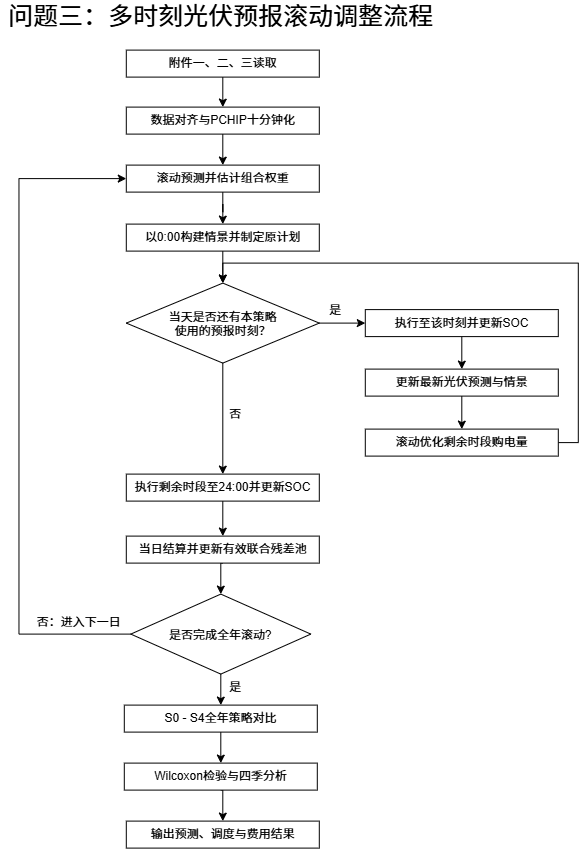

The diagram above was exported from draw.io. Its source (the exported page's mxGraphModel, read from the mxfile embedded in the PNG):
<mxGraphModel dx="1277" dy="833" grid="0" gridSize="10" guides="1" tooltips="1" connect="1" arrows="1" fold="1" page="1" pageScale="1" pageWidth="827" pageHeight="1169" math="0" shadow="0">
  <root>
    <mxCell id="0" />
    <mxCell id="1" parent="0" />
    <mxCell id="_AOQ6YaupBatq7SOweT5-21" edge="1" parent="1" source="_AOQ6YaupBatq7SOweT5-1" style="edgeStyle=orthogonalEdgeStyle;rounded=0;orthogonalLoop=1;jettySize=auto;html=1;exitX=0.5;exitY=1;exitDx=0;exitDy=0;entryX=0.5;entryY=0;entryDx=0;entryDy=0;" target="_AOQ6YaupBatq7SOweT5-5">
      <mxGeometry relative="1" as="geometry" />
    </mxCell>
    <mxCell id="_AOQ6YaupBatq7SOweT5-1" parent="1" style="rounded=0;whiteSpace=wrap;html=1;" value="附件一、二、三读取" vertex="1">
      <mxGeometry height="27" width="193" x="257" y="68" as="geometry" />
    </mxCell>
    <mxCell id="_AOQ6YaupBatq7SOweT5-2" edge="1" parent="1" source="_AOQ6YaupBatq7SOweT5-1" style="edgeStyle=orthogonalEdgeStyle;rounded=0;orthogonalLoop=1;jettySize=auto;html=1;innerLoopWaypoints=1;exitX=0.5;exitY=1;exitDx=0;exitDy=0;" target="_AOQ6YaupBatq7SOweT5-1">
      <mxGeometry relative="1" as="geometry" />
    </mxCell>
    <mxCell id="_AOQ6YaupBatq7SOweT5-22" edge="1" parent="1" source="_AOQ6YaupBatq7SOweT5-5" style="edgeStyle=orthogonalEdgeStyle;rounded=0;orthogonalLoop=1;jettySize=auto;html=1;exitX=0.5;exitY=1;exitDx=0;exitDy=0;entryX=0.5;entryY=0;entryDx=0;entryDy=0;" target="_AOQ6YaupBatq7SOweT5-6">
      <mxGeometry relative="1" as="geometry" />
    </mxCell>
    <mxCell id="_AOQ6YaupBatq7SOweT5-5" parent="1" style="rounded=0;whiteSpace=wrap;html=1;" value="数据对齐与PCHIP十分钟化" vertex="1">
      <mxGeometry height="27" width="193" x="257" y="125" as="geometry" />
    </mxCell>
    <mxCell id="_AOQ6YaupBatq7SOweT5-23" edge="1" parent="1" source="_AOQ6YaupBatq7SOweT5-6" style="edgeStyle=orthogonalEdgeStyle;rounded=0;orthogonalLoop=1;jettySize=auto;html=1;exitX=0.5;exitY=1;exitDx=0;exitDy=0;" target="_AOQ6YaupBatq7SOweT5-7">
      <mxGeometry relative="1" as="geometry" />
    </mxCell>
    <mxCell id="_AOQ6YaupBatq7SOweT5-6" parent="1" style="rounded=0;whiteSpace=wrap;html=1;" value="滚动预测并估计组合权重" vertex="1">
      <mxGeometry height="27" width="193" x="257" y="183" as="geometry" />
    </mxCell>
    <mxCell id="_AOQ6YaupBatq7SOweT5-24" edge="1" parent="1" source="_AOQ6YaupBatq7SOweT5-7" style="edgeStyle=orthogonalEdgeStyle;rounded=0;orthogonalLoop=1;jettySize=auto;html=1;exitX=0.5;exitY=1;exitDx=0;exitDy=0;entryX=0.5;entryY=0;entryDx=0;entryDy=0;" target="_AOQ6YaupBatq7SOweT5-15">
      <mxGeometry relative="1" as="geometry" />
    </mxCell>
    <mxCell id="_AOQ6YaupBatq7SOweT5-7" parent="1" style="rounded=0;whiteSpace=wrap;html=1;" value="以0:00构建情景并制定原计划" vertex="1">
      <mxGeometry height="27" width="193" x="257" y="242" as="geometry" />
    </mxCell>
    <mxCell id="_AOQ6YaupBatq7SOweT5-26" edge="1" parent="1" source="_AOQ6YaupBatq7SOweT5-8" style="edgeStyle=orthogonalEdgeStyle;rounded=0;orthogonalLoop=1;jettySize=auto;html=1;exitX=0.5;exitY=1;exitDx=0;exitDy=0;entryX=0.5;entryY=0;entryDx=0;entryDy=0;" target="_AOQ6YaupBatq7SOweT5-9">
      <mxGeometry relative="1" as="geometry" />
    </mxCell>
    <mxCell id="_AOQ6YaupBatq7SOweT5-8" parent="1" style="rounded=0;whiteSpace=wrap;html=1;" value="执行至该时刻并更新SOC" vertex="1">
      <mxGeometry height="27" width="193" x="496" y="327.5" as="geometry" />
    </mxCell>
    <mxCell id="_AOQ6YaupBatq7SOweT5-27" edge="1" parent="1" source="_AOQ6YaupBatq7SOweT5-9" style="edgeStyle=orthogonalEdgeStyle;rounded=0;orthogonalLoop=1;jettySize=auto;html=1;exitX=0.5;exitY=1;exitDx=0;exitDy=0;entryX=0.5;entryY=0;entryDx=0;entryDy=0;" target="_AOQ6YaupBatq7SOweT5-10">
      <mxGeometry relative="1" as="geometry" />
    </mxCell>
    <mxCell id="_AOQ6YaupBatq7SOweT5-9" parent="1" style="rounded=0;whiteSpace=wrap;html=1;" value="更新最新光伏预测与情景" vertex="1">
      <mxGeometry height="27" width="193" x="496" y="387" as="geometry" />
    </mxCell>
    <mxCell id="_AOQ6YaupBatq7SOweT5-31" edge="1" parent="1" source="_AOQ6YaupBatq7SOweT5-10" style="edgeStyle=orthogonalEdgeStyle;rounded=0;orthogonalLoop=1;jettySize=auto;html=1;exitX=1;exitY=0.5;exitDx=0;exitDy=0;entryX=0.5;entryY=0;entryDx=0;entryDy=0;" target="_AOQ6YaupBatq7SOweT5-15">
      <mxGeometry relative="1" as="geometry" />
    </mxCell>
    <mxCell id="_AOQ6YaupBatq7SOweT5-10" parent="1" style="rounded=0;whiteSpace=wrap;html=1;" value="滚动优化剩余时段购电量" vertex="1">
      <mxGeometry height="27" width="193" x="496" y="447" as="geometry" />
    </mxCell>
    <mxCell id="_AOQ6YaupBatq7SOweT5-34" edge="1" parent="1" source="_AOQ6YaupBatq7SOweT5-11" style="edgeStyle=orthogonalEdgeStyle;rounded=0;orthogonalLoop=1;jettySize=auto;html=1;exitX=0.5;exitY=1;exitDx=0;exitDy=0;entryX=0.5;entryY=0;entryDx=0;entryDy=0;" target="_AOQ6YaupBatq7SOweT5-16">
      <mxGeometry relative="1" as="geometry" />
    </mxCell>
    <mxCell id="_AOQ6YaupBatq7SOweT5-11" parent="1" style="rounded=0;whiteSpace=wrap;html=1;" value="当日结算并更新有效联合残差池" vertex="1">
      <mxGeometry height="27" width="193" x="257" y="554" as="geometry" />
    </mxCell>
    <mxCell id="_AOQ6YaupBatq7SOweT5-36" edge="1" parent="1" source="_AOQ6YaupBatq7SOweT5-12" style="edgeStyle=orthogonalEdgeStyle;rounded=0;orthogonalLoop=1;jettySize=auto;html=1;exitX=0.5;exitY=1;exitDx=0;exitDy=0;entryX=0.5;entryY=0;entryDx=0;entryDy=0;" target="_AOQ6YaupBatq7SOweT5-13">
      <mxGeometry relative="1" as="geometry" />
    </mxCell>
    <mxCell id="_AOQ6YaupBatq7SOweT5-12" parent="1" style="rounded=0;whiteSpace=wrap;html=1;" value="S0 - S4全年策略对比" vertex="1">
      <mxGeometry height="27" width="193" x="255" y="723" as="geometry" />
    </mxCell>
    <mxCell id="_AOQ6YaupBatq7SOweT5-37" edge="1" parent="1" source="_AOQ6YaupBatq7SOweT5-13" style="edgeStyle=orthogonalEdgeStyle;rounded=0;orthogonalLoop=1;jettySize=auto;html=1;exitX=0.5;exitY=1;exitDx=0;exitDy=0;entryX=0.5;entryY=0;entryDx=0;entryDy=0;" target="_AOQ6YaupBatq7SOweT5-14">
      <mxGeometry relative="1" as="geometry" />
    </mxCell>
    <mxCell id="_AOQ6YaupBatq7SOweT5-13" parent="1" style="rounded=0;whiteSpace=wrap;html=1;" value="Wilcoxon检验与四季分析" vertex="1">
      <mxGeometry height="27" width="193" x="255" y="781" as="geometry" />
    </mxCell>
    <mxCell id="_AOQ6YaupBatq7SOweT5-14" parent="1" style="rounded=0;whiteSpace=wrap;html=1;" value="输出预测、调度与费用结果" vertex="1">
      <mxGeometry height="27" width="193" x="257" y="839" as="geometry" />
    </mxCell>
    <mxCell id="_AOQ6YaupBatq7SOweT5-25" edge="1" parent="1" source="_AOQ6YaupBatq7SOweT5-15" style="edgeStyle=orthogonalEdgeStyle;rounded=0;orthogonalLoop=1;jettySize=auto;html=1;exitX=1;exitY=0.5;exitDx=0;exitDy=0;entryX=0;entryY=0.5;entryDx=0;entryDy=0;" target="_AOQ6YaupBatq7SOweT5-8">
      <mxGeometry relative="1" as="geometry" />
    </mxCell>
    <mxCell id="_AOQ6YaupBatq7SOweT5-32" edge="1" parent="1" source="_AOQ6YaupBatq7SOweT5-15" style="edgeStyle=orthogonalEdgeStyle;rounded=0;orthogonalLoop=1;jettySize=auto;html=1;exitX=0.5;exitY=1;exitDx=0;exitDy=0;entryX=0.5;entryY=0;entryDx=0;entryDy=0;" target="_AOQ6YaupBatq7SOweT5-19">
      <mxGeometry relative="1" as="geometry" />
    </mxCell>
    <mxCell id="_AOQ6YaupBatq7SOweT5-15" parent="1" style="rhombus;whiteSpace=wrap;html=1;shapeInside=1;" value="当天是否还有本策略使用的预报时刻？" vertex="1">
      <mxGeometry height="80" width="193" x="257" y="301" as="geometry" />
    </mxCell>
    <mxCell id="_AOQ6YaupBatq7SOweT5-35" edge="1" parent="1" source="_AOQ6YaupBatq7SOweT5-16" style="edgeStyle=orthogonalEdgeStyle;rounded=0;orthogonalLoop=1;jettySize=auto;html=1;exitX=0.5;exitY=1;exitDx=0;exitDy=0;entryX=0.5;entryY=0;entryDx=0;entryDy=0;" target="_AOQ6YaupBatq7SOweT5-12">
      <mxGeometry relative="1" as="geometry" />
    </mxCell>
    <mxCell id="_AOQ6YaupBatq7SOweT5-42" edge="1" parent="1" source="_AOQ6YaupBatq7SOweT5-16" style="edgeStyle=orthogonalEdgeStyle;rounded=0;orthogonalLoop=1;jettySize=auto;html=1;exitX=0;exitY=0.5;exitDx=0;exitDy=0;entryX=0;entryY=0.5;entryDx=0;entryDy=0;" target="_AOQ6YaupBatq7SOweT5-6">
      <mxGeometry relative="1" as="geometry">
        <Array as="points">
          <mxPoint x="149.59" y="652" />
          <mxPoint x="149.59" y="196.47" />
        </Array>
      </mxGeometry>
    </mxCell>
    <mxCell id="_AOQ6YaupBatq7SOweT5-16" parent="1" style="rhombus;whiteSpace=wrap;html=1;shapeInside=1;" value="是否完成全年滚动?" vertex="1">
      <mxGeometry height="80" width="180" x="261.5" y="612" as="geometry" />
    </mxCell>
    <mxCell id="_AOQ6YaupBatq7SOweT5-17" parent="1" style="text;html=1;whiteSpace=wrap;strokeColor=none;fillColor=none;align=center;verticalAlign=middle;rounded=0;fontSize=25;" value="问题三：多时刻光伏预报滚动调整流程" vertex="1">
      <mxGeometry height="30" width="441" x="131" y="18" as="geometry" />
    </mxCell>
    <mxCell id="_AOQ6YaupBatq7SOweT5-33" edge="1" parent="1" source="_AOQ6YaupBatq7SOweT5-19" style="edgeStyle=orthogonalEdgeStyle;rounded=0;orthogonalLoop=1;jettySize=auto;html=1;exitX=0.5;exitY=1;exitDx=0;exitDy=0;entryX=0.5;entryY=0;entryDx=0;entryDy=0;" target="_AOQ6YaupBatq7SOweT5-11">
      <mxGeometry relative="1" as="geometry" />
    </mxCell>
    <mxCell id="_AOQ6YaupBatq7SOweT5-19" parent="1" style="rounded=0;whiteSpace=wrap;html=1;" value="执行剩余时段至24:00并更新SOC" vertex="1">
      <mxGeometry height="27" width="193" x="257" y="492" as="geometry" />
    </mxCell>
    <mxCell id="_AOQ6YaupBatq7SOweT5-38" parent="1" style="text;html=1;whiteSpace=wrap;strokeColor=none;fillColor=none;align=center;verticalAlign=middle;rounded=0;" value="是" vertex="1">
      <mxGeometry height="30" width="60" x="336" y="690" as="geometry" />
    </mxCell>
    <mxCell id="_AOQ6YaupBatq7SOweT5-39" parent="1" style="text;html=1;whiteSpace=wrap;strokeColor=none;fillColor=none;align=center;verticalAlign=middle;rounded=0;" value="是" vertex="1">
      <mxGeometry height="30" width="60" x="436" y="313" as="geometry" />
    </mxCell>
    <mxCell id="_AOQ6YaupBatq7SOweT5-40" parent="1" style="text;html=1;whiteSpace=wrap;strokeColor=none;fillColor=none;align=center;verticalAlign=middle;rounded=0;" value="否" vertex="1">
      <mxGeometry height="30" width="60" x="336" y="417" as="geometry" />
    </mxCell>
    <mxCell id="_AOQ6YaupBatq7SOweT5-41" parent="1" style="text;html=1;whiteSpace=wrap;strokeColor=none;fillColor=none;align=center;verticalAlign=middle;rounded=0;" value="否：进入下一日" vertex="1">
      <mxGeometry height="30" width="91" x="164" y="625" as="geometry" />
    </mxCell>
  </root>
</mxGraphModel>